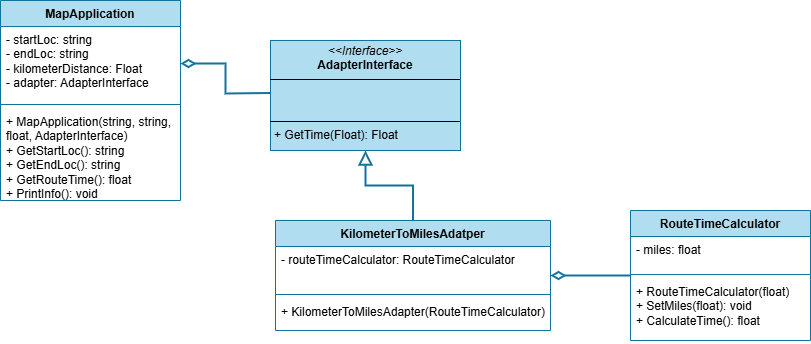

The diagram above was exported from draw.io. Its source (the exported page's mxGraphModel, read from the mxfile embedded in the PNG):
<mxGraphModel dx="1551" dy="384" grid="1" gridSize="10" guides="1" tooltips="1" connect="1" arrows="1" fold="1" page="1" pageScale="1" pageWidth="827" pageHeight="1169" math="0" shadow="0">
  <root>
    <mxCell id="0" />
    <mxCell id="1" parent="0" />
    <mxCell id="5-vfJQSfanG8a6VxVlxj-1" value="&lt;p style=&quot;margin:0px;margin-top:4px;text-align:center;&quot;&gt;&lt;i&gt;&amp;lt;&amp;lt;Interface&amp;gt;&amp;gt;&lt;/i&gt;&lt;br&gt;&lt;b&gt;AdapterInterface&lt;/b&gt;&lt;/p&gt;&lt;hr size=&quot;1&quot; style=&quot;border-style:solid;&quot;&gt;&lt;p style=&quot;margin:0px;margin-left:4px;&quot;&gt;&amp;nbsp;&lt;/p&gt;&lt;p style=&quot;margin:0px;margin-left:4px;&quot;&gt;&lt;br&gt;&lt;/p&gt;&lt;hr size=&quot;1&quot; style=&quot;border-style:solid;&quot;&gt;&lt;p style=&quot;margin:0px;margin-left:4px;&quot;&gt;+ GetTime(Float): Float&lt;/p&gt;" style="verticalAlign=top;align=left;overflow=fill;html=1;whiteSpace=wrap;fillColor=#b1ddf0;strokeColor=#10739e;" vertex="1" parent="1">
      <mxGeometry x="260" y="80" width="190" height="110" as="geometry" />
    </mxCell>
    <mxCell id="5-vfJQSfanG8a6VxVlxj-6" style="edgeStyle=orthogonalEdgeStyle;rounded=0;orthogonalLoop=1;jettySize=auto;html=1;endSize=10;fillColor=#b1ddf0;strokeColor=#10739e;endArrow=diamondThin;endFill=0;strokeWidth=2;targetPerimeterSpacing=0;" edge="1" parent="1" target="5-vfJQSfanG8a6VxVlxj-3">
      <mxGeometry relative="1" as="geometry">
        <mxPoint x="260" y="132.5144827586207" as="sourcePoint" />
        <mxPoint x="170" y="137.48" as="targetPoint" />
      </mxGeometry>
    </mxCell>
    <mxCell id="5-vfJQSfanG8a6VxVlxj-2" value="MapApplication" style="swimlane;fontStyle=1;align=center;verticalAlign=top;childLayout=stackLayout;horizontal=1;startSize=26;horizontalStack=0;resizeParent=1;resizeParentMax=0;resizeLast=0;collapsible=1;marginBottom=0;whiteSpace=wrap;html=1;fillColor=#b1ddf0;strokeColor=#10739e;" vertex="1" parent="1">
      <mxGeometry x="-10" y="40" width="180" height="200" as="geometry" />
    </mxCell>
    <mxCell id="5-vfJQSfanG8a6VxVlxj-3" value="- startLoc: string&lt;div&gt;- endLoc: string&lt;/div&gt;&lt;div&gt;- kilometerDistance: Float&lt;/div&gt;&lt;div&gt;- adapter: AdapterInterface&lt;/div&gt;" style="text;strokeColor=none;fillColor=none;align=left;verticalAlign=top;spacingLeft=4;spacingRight=4;overflow=hidden;rotatable=0;points=[[0,0.5],[1,0.5]];portConstraint=eastwest;whiteSpace=wrap;html=1;" vertex="1" parent="5-vfJQSfanG8a6VxVlxj-2">
      <mxGeometry y="26" width="180" height="74" as="geometry" />
    </mxCell>
    <mxCell id="5-vfJQSfanG8a6VxVlxj-4" value="" style="line;strokeWidth=1;fillColor=none;align=left;verticalAlign=middle;spacingTop=-1;spacingLeft=3;spacingRight=3;rotatable=0;labelPosition=right;points=[];portConstraint=eastwest;strokeColor=inherit;" vertex="1" parent="5-vfJQSfanG8a6VxVlxj-2">
      <mxGeometry y="100" width="180" height="8" as="geometry" />
    </mxCell>
    <mxCell id="5-vfJQSfanG8a6VxVlxj-5" value="+ MapApplication(string, string, float, AdapterInterface)&lt;div&gt;+ GetStartLoc(): string&lt;/div&gt;&lt;div&gt;+ GetEndLoc(): string&lt;/div&gt;&lt;div&gt;+ GetRouteTime(): float&lt;/div&gt;&lt;div&gt;+ PrintInfo(): void&lt;/div&gt;" style="text;strokeColor=none;fillColor=none;align=left;verticalAlign=top;spacingLeft=4;spacingRight=4;overflow=hidden;rotatable=0;points=[[0,0.5],[1,0.5]];portConstraint=eastwest;whiteSpace=wrap;html=1;" vertex="1" parent="5-vfJQSfanG8a6VxVlxj-2">
      <mxGeometry y="108" width="180" height="92" as="geometry" />
    </mxCell>
    <mxCell id="5-vfJQSfanG8a6VxVlxj-8" style="edgeStyle=orthogonalEdgeStyle;rounded=0;orthogonalLoop=1;jettySize=auto;html=1;endSize=10;fillColor=#b1ddf0;strokeColor=#10739e;endArrow=block;endFill=0;strokeWidth=2;" edge="1" parent="1" source="5-vfJQSfanG8a6VxVlxj-9" target="5-vfJQSfanG8a6VxVlxj-1">
      <mxGeometry relative="1" as="geometry">
        <mxPoint x="270" y="142.5144827586207" as="sourcePoint" />
        <mxPoint x="180" y="113" as="targetPoint" />
      </mxGeometry>
    </mxCell>
    <mxCell id="5-vfJQSfanG8a6VxVlxj-9" value="KilometerToMilesAdatper" style="swimlane;fontStyle=1;align=center;verticalAlign=top;childLayout=stackLayout;horizontal=1;startSize=26;horizontalStack=0;resizeParent=1;resizeParentMax=0;resizeLast=0;collapsible=1;marginBottom=0;whiteSpace=wrap;html=1;fillColor=#b1ddf0;strokeColor=#10739e;" vertex="1" parent="1">
      <mxGeometry x="265" y="260" width="275" height="110" as="geometry" />
    </mxCell>
    <mxCell id="5-vfJQSfanG8a6VxVlxj-10" value="- routeTimeCalculator: RouteTimeCalculator" style="text;strokeColor=none;fillColor=none;align=left;verticalAlign=top;spacingLeft=4;spacingRight=4;overflow=hidden;rotatable=0;points=[[0,0.5],[1,0.5]];portConstraint=eastwest;whiteSpace=wrap;html=1;" vertex="1" parent="5-vfJQSfanG8a6VxVlxj-9">
      <mxGeometry y="26" width="275" height="44" as="geometry" />
    </mxCell>
    <mxCell id="5-vfJQSfanG8a6VxVlxj-11" value="" style="line;strokeWidth=1;fillColor=none;align=left;verticalAlign=middle;spacingTop=-1;spacingLeft=3;spacingRight=3;rotatable=0;labelPosition=right;points=[];portConstraint=eastwest;strokeColor=inherit;" vertex="1" parent="5-vfJQSfanG8a6VxVlxj-9">
      <mxGeometry y="70" width="275" height="8" as="geometry" />
    </mxCell>
    <mxCell id="5-vfJQSfanG8a6VxVlxj-12" value="+ KilometerToMilesAdapter(RouteTimeCalculator)&lt;div&gt;&lt;br&gt;&lt;/div&gt;" style="text;strokeColor=none;fillColor=none;align=left;verticalAlign=top;spacingLeft=4;spacingRight=4;overflow=hidden;rotatable=0;points=[[0,0.5],[1,0.5]];portConstraint=eastwest;whiteSpace=wrap;html=1;" vertex="1" parent="5-vfJQSfanG8a6VxVlxj-9">
      <mxGeometry y="78" width="275" height="32" as="geometry" />
    </mxCell>
    <mxCell id="5-vfJQSfanG8a6VxVlxj-13" value="RouteTimeCalculator" style="swimlane;fontStyle=1;align=center;verticalAlign=top;childLayout=stackLayout;horizontal=1;startSize=26;horizontalStack=0;resizeParent=1;resizeParentMax=0;resizeLast=0;collapsible=1;marginBottom=0;whiteSpace=wrap;html=1;fillColor=#b1ddf0;strokeColor=#10739e;" vertex="1" parent="1">
      <mxGeometry x="620" y="250" width="180" height="130" as="geometry" />
    </mxCell>
    <mxCell id="5-vfJQSfanG8a6VxVlxj-14" value="- miles: float" style="text;strokeColor=none;fillColor=none;align=left;verticalAlign=top;spacingLeft=4;spacingRight=4;overflow=hidden;rotatable=0;points=[[0,0.5],[1,0.5]];portConstraint=eastwest;whiteSpace=wrap;html=1;" vertex="1" parent="5-vfJQSfanG8a6VxVlxj-13">
      <mxGeometry y="26" width="180" height="34" as="geometry" />
    </mxCell>
    <mxCell id="5-vfJQSfanG8a6VxVlxj-15" value="" style="line;strokeWidth=1;fillColor=none;align=left;verticalAlign=middle;spacingTop=-1;spacingLeft=3;spacingRight=3;rotatable=0;labelPosition=right;points=[];portConstraint=eastwest;strokeColor=inherit;" vertex="1" parent="5-vfJQSfanG8a6VxVlxj-13">
      <mxGeometry y="60" width="180" height="8" as="geometry" />
    </mxCell>
    <mxCell id="5-vfJQSfanG8a6VxVlxj-16" value="&lt;div&gt;+ RouteTimeCalculator(float)&lt;/div&gt;&lt;div&gt;+ SetMiles(float): void&lt;/div&gt;&lt;div&gt;+ CalculateTime(): float&lt;/div&gt;" style="text;strokeColor=none;fillColor=none;align=left;verticalAlign=top;spacingLeft=4;spacingRight=4;overflow=hidden;rotatable=0;points=[[0,0.5],[1,0.5]];portConstraint=eastwest;whiteSpace=wrap;html=1;" vertex="1" parent="5-vfJQSfanG8a6VxVlxj-13">
      <mxGeometry y="68" width="180" height="62" as="geometry" />
    </mxCell>
    <mxCell id="5-vfJQSfanG8a6VxVlxj-17" style="edgeStyle=orthogonalEdgeStyle;rounded=0;orthogonalLoop=1;jettySize=auto;html=1;endSize=10;fillColor=#b1ddf0;strokeColor=#10739e;endArrow=diamondThin;endFill=0;strokeWidth=2;targetPerimeterSpacing=0;" edge="1" parent="1" source="5-vfJQSfanG8a6VxVlxj-13" target="5-vfJQSfanG8a6VxVlxj-9">
      <mxGeometry relative="1" as="geometry">
        <mxPoint x="270" y="142.5144827586207" as="sourcePoint" />
        <mxPoint x="180" y="113" as="targetPoint" />
      </mxGeometry>
    </mxCell>
  </root>
</mxGraphModel>